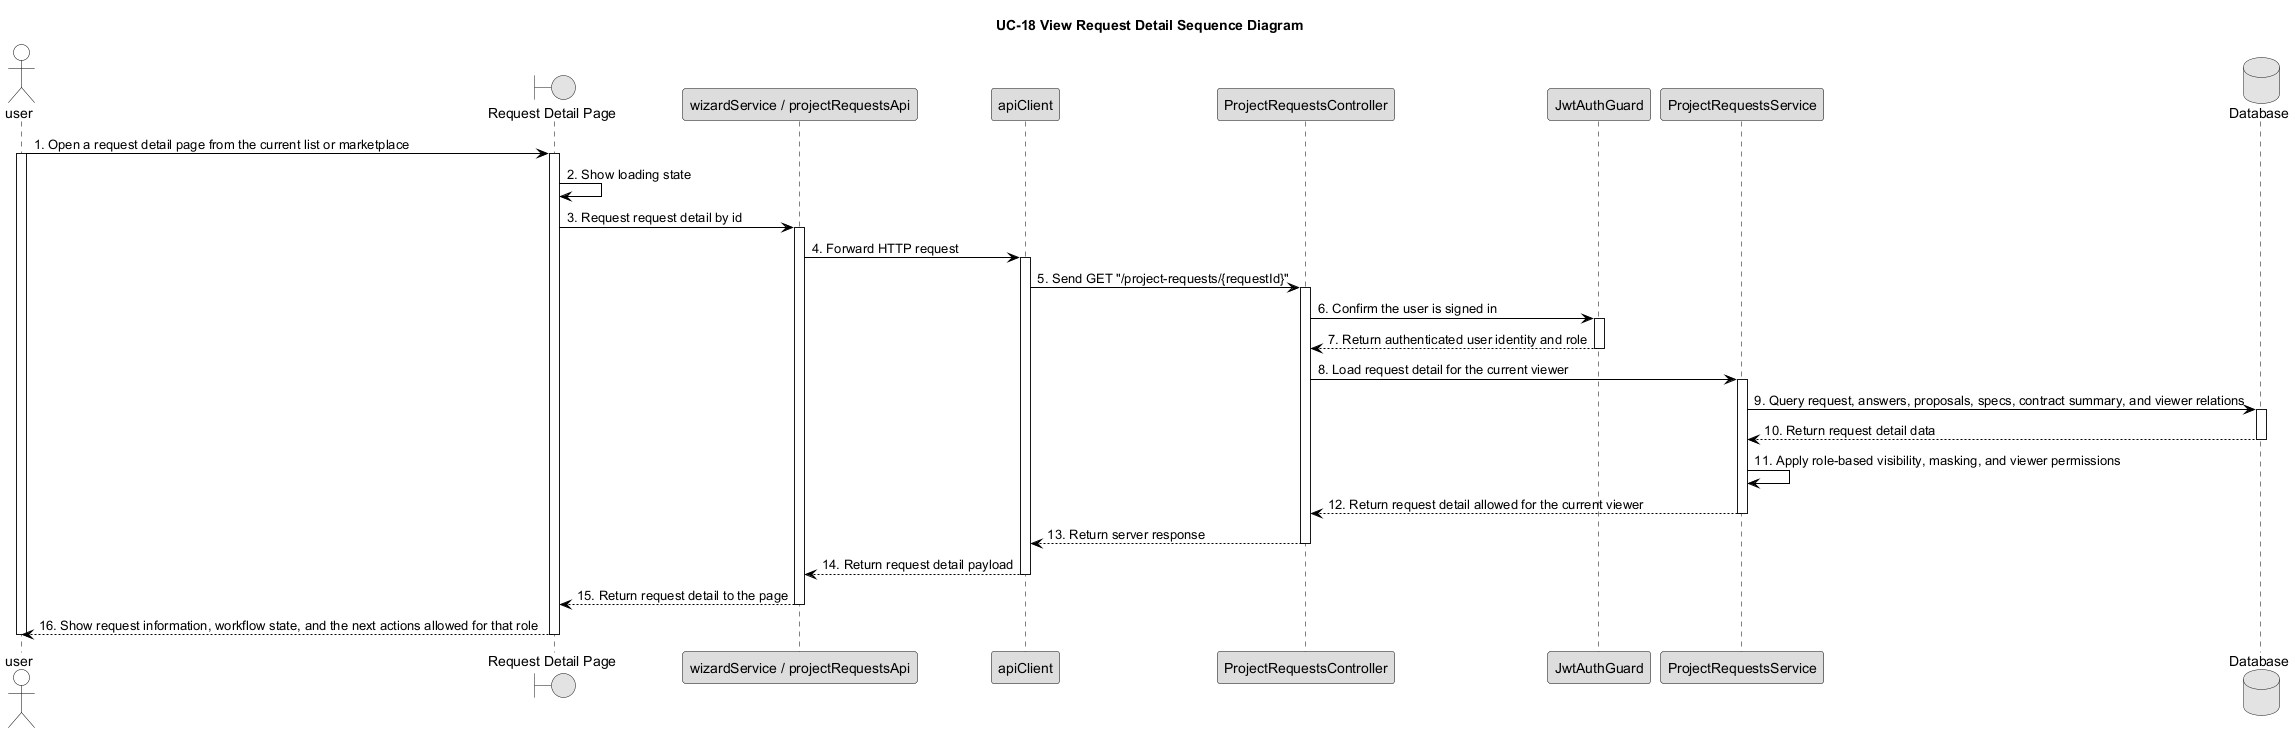

The diagram above was rendered by PlantUML. Its source (embedded in the PNG):
@startuml UC18_View_Request_Detail_Sequence_Diagram



skinparam monochrome true

skinparam defaultFontColor Black

skinparam shadowing false



skinparam sequence {

    ArrowColor Black

    LifeLineBorderColor Black

    LifeLineBackgroundColor White

    ParticipantBorderColor Black

    ParticipantBackgroundColor #DDDDDD

    ParticipantFontColor Black

    ActorBorderColor Black

    ActorBackgroundColor White

    ActorFontColor Black

    GroupHeaderFontColor Black

    GroupHeaderBackgroundColor White

    GroupBodyBackgroundColor White

    GroupBorderColor Black

}





title UC-18 View Request Detail Sequence Diagram



actor user

boundary "Request Detail Page" as Page

participant "wizardService / projectRequestsApi" as RequestAPI

participant "apiClient" as ApiClient

participant "ProjectRequestsController" as Controller

participant "JwtAuthGuard" as JWTGuard

participant "ProjectRequestsService" as Service

database "Database" as DB



user -> Page : 1. Open a request detail page from the current list or marketplace

activate user

activate Page

Page -> Page : 2. Show loading state

Page -> RequestAPI : 3. Request request detail by id

activate RequestAPI

RequestAPI -> ApiClient : 4. Forward HTTP request

activate ApiClient

ApiClient -> Controller : 5. Send GET "/project-requests/{requestId}"

activate Controller

Controller -> JWTGuard : 6. Confirm the user is signed in

activate JWTGuard

JWTGuard --> Controller : 7. Return authenticated user identity and role

deactivate JWTGuard

Controller -> Service : 8. Load request detail for the current viewer

activate Service

Service -> DB : 9. Query request, answers, proposals, specs, contract summary, and viewer relations

activate DB

DB --> Service : 10. Return request detail data

deactivate DB

Service -> Service : 11. Apply role-based visibility, masking, and viewer permissions

Service --> Controller : 12. Return request detail allowed for the current viewer

deactivate Service

Controller --> ApiClient : 13. Return server response

deactivate Controller

ApiClient --> RequestAPI : 14. Return request detail payload

deactivate ApiClient

RequestAPI --> Page : 15. Return request detail to the page

deactivate RequestAPI

Page --> user : 16. Show request information, workflow state, and the next actions allowed for that role

deactivate Page

deactivate user



@enduml